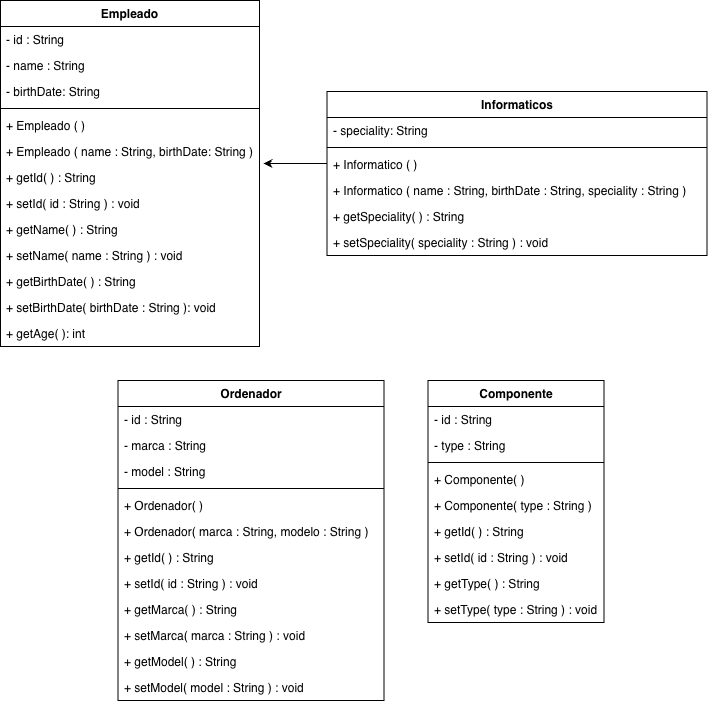

The diagram above was exported from draw.io. Its source (the exported page's mxGraphModel, read from the mxfile embedded in the PNG):
<mxGraphModel dx="1204" dy="824" grid="1" gridSize="10" guides="1" tooltips="1" connect="1" arrows="1" fold="1" page="1" pageScale="1" pageWidth="827" pageHeight="1169" math="0" shadow="0">
  <root>
    <mxCell id="0" />
    <mxCell id="1" parent="0" />
    <mxCell id="uUxlsIw-wGQkkn3w5lXw-1" parent="1" style="swimlane;fontStyle=1;align=center;verticalAlign=top;childLayout=stackLayout;horizontal=1;startSize=26;horizontalStack=0;resizeParent=1;resizeParentMax=0;resizeLast=0;collapsible=1;marginBottom=0;whiteSpace=wrap;html=1;" value="Empleado" vertex="1">
      <mxGeometry height="346" width="259" x="80" y="140" as="geometry" />
    </mxCell>
    <mxCell id="uUxlsIw-wGQkkn3w5lXw-2" parent="uUxlsIw-wGQkkn3w5lXw-1" style="text;strokeColor=none;fillColor=none;align=left;verticalAlign=top;spacingLeft=4;spacingRight=4;overflow=hidden;rotatable=0;points=[[0,0.5],[1,0.5]];portConstraint=eastwest;whiteSpace=wrap;html=1;" value="- id : String" vertex="1">
      <mxGeometry height="26" width="259" y="26" as="geometry" />
    </mxCell>
    <mxCell id="uUxlsIw-wGQkkn3w5lXw-3" parent="uUxlsIw-wGQkkn3w5lXw-1" style="text;strokeColor=none;fillColor=none;align=left;verticalAlign=top;spacingLeft=4;spacingRight=4;overflow=hidden;rotatable=0;points=[[0,0.5],[1,0.5]];portConstraint=eastwest;whiteSpace=wrap;html=1;" value="- name : String" vertex="1">
      <mxGeometry height="26" width="259" y="52" as="geometry" />
    </mxCell>
    <mxCell id="uUxlsIw-wGQkkn3w5lXw-4" parent="uUxlsIw-wGQkkn3w5lXw-1" style="text;strokeColor=none;fillColor=none;align=left;verticalAlign=top;spacingLeft=4;spacingRight=4;overflow=hidden;rotatable=0;points=[[0,0.5],[1,0.5]];portConstraint=eastwest;whiteSpace=wrap;html=1;" value="- birthDate: String" vertex="1">
      <mxGeometry height="26" width="259" y="78" as="geometry" />
    </mxCell>
    <mxCell id="uUxlsIw-wGQkkn3w5lXw-5" parent="uUxlsIw-wGQkkn3w5lXw-1" style="line;strokeWidth=1;fillColor=none;align=left;verticalAlign=middle;spacingTop=-1;spacingLeft=3;spacingRight=3;rotatable=0;labelPosition=right;points=[];portConstraint=eastwest;strokeColor=inherit;labelPerimeter=1;" value="" vertex="1">
      <mxGeometry height="8" width="259" y="104" as="geometry" />
    </mxCell>
    <mxCell id="uUxlsIw-wGQkkn3w5lXw-6" parent="uUxlsIw-wGQkkn3w5lXw-1" style="text;strokeColor=none;fillColor=none;align=left;verticalAlign=top;spacingLeft=4;spacingRight=4;overflow=hidden;rotatable=0;points=[[0,0.5],[1,0.5]];portConstraint=eastwest;whiteSpace=wrap;html=1;" value="+ Empleado ( )" vertex="1">
      <mxGeometry height="26" width="259" y="112" as="geometry" />
    </mxCell>
    <mxCell id="uUxlsIw-wGQkkn3w5lXw-7" parent="uUxlsIw-wGQkkn3w5lXw-1" style="text;strokeColor=none;fillColor=none;align=left;verticalAlign=top;spacingLeft=4;spacingRight=4;overflow=hidden;rotatable=0;points=[[0,0.5],[1,0.5]];portConstraint=eastwest;whiteSpace=wrap;html=1;" value="+ Empleado ( name : String, birthDate: String )" vertex="1">
      <mxGeometry height="26" width="259" y="138" as="geometry" />
    </mxCell>
    <mxCell id="uUxlsIw-wGQkkn3w5lXw-8" parent="uUxlsIw-wGQkkn3w5lXw-1" style="text;strokeColor=none;fillColor=none;align=left;verticalAlign=top;spacingLeft=4;spacingRight=4;overflow=hidden;rotatable=0;points=[[0,0.5],[1,0.5]];portConstraint=eastwest;whiteSpace=wrap;html=1;" value="+ getId( ) : String" vertex="1">
      <mxGeometry height="26" width="259" y="164" as="geometry" />
    </mxCell>
    <mxCell id="uUxlsIw-wGQkkn3w5lXw-9" parent="uUxlsIw-wGQkkn3w5lXw-1" style="text;strokeColor=none;fillColor=none;align=left;verticalAlign=top;spacingLeft=4;spacingRight=4;overflow=hidden;rotatable=0;points=[[0,0.5],[1,0.5]];portConstraint=eastwest;whiteSpace=wrap;html=1;" value="+ setId( id : String ) : void" vertex="1">
      <mxGeometry height="26" width="259" y="190" as="geometry" />
    </mxCell>
    <mxCell id="uUxlsIw-wGQkkn3w5lXw-10" parent="uUxlsIw-wGQkkn3w5lXw-1" style="text;strokeColor=none;fillColor=none;align=left;verticalAlign=top;spacingLeft=4;spacingRight=4;overflow=hidden;rotatable=0;points=[[0,0.5],[1,0.5]];portConstraint=eastwest;whiteSpace=wrap;html=1;" value="+ getName( ) : String" vertex="1">
      <mxGeometry height="26" width="259" y="216" as="geometry" />
    </mxCell>
    <mxCell id="uUxlsIw-wGQkkn3w5lXw-11" parent="uUxlsIw-wGQkkn3w5lXw-1" style="text;strokeColor=none;fillColor=none;align=left;verticalAlign=top;spacingLeft=4;spacingRight=4;overflow=hidden;rotatable=0;points=[[0,0.5],[1,0.5]];portConstraint=eastwest;whiteSpace=wrap;html=1;" value="+ setName( name : String ) : void" vertex="1">
      <mxGeometry height="26" width="259" y="242" as="geometry" />
    </mxCell>
    <mxCell id="uUxlsIw-wGQkkn3w5lXw-12" parent="uUxlsIw-wGQkkn3w5lXw-1" style="text;strokeColor=none;fillColor=none;align=left;verticalAlign=top;spacingLeft=4;spacingRight=4;overflow=hidden;rotatable=0;points=[[0,0.5],[1,0.5]];portConstraint=eastwest;whiteSpace=wrap;html=1;" value="+ getBirthDate( ) : String" vertex="1">
      <mxGeometry height="26" width="259" y="268" as="geometry" />
    </mxCell>
    <mxCell id="uUxlsIw-wGQkkn3w5lXw-13" parent="uUxlsIw-wGQkkn3w5lXw-1" style="text;strokeColor=none;fillColor=none;align=left;verticalAlign=top;spacingLeft=4;spacingRight=4;overflow=hidden;rotatable=0;points=[[0,0.5],[1,0.5]];portConstraint=eastwest;whiteSpace=wrap;html=1;" value="+ setBirthDate( birthDate : String ): void" vertex="1">
      <mxGeometry height="26" width="259" y="294" as="geometry" />
    </mxCell>
    <mxCell id="uUxlsIw-wGQkkn3w5lXw-14" parent="uUxlsIw-wGQkkn3w5lXw-1" style="text;strokeColor=none;fillColor=none;align=left;verticalAlign=top;spacingLeft=4;spacingRight=4;overflow=hidden;rotatable=0;points=[[0,0.5],[1,0.5]];portConstraint=eastwest;whiteSpace=wrap;html=1;" value="+ getAge( ): int" vertex="1">
      <mxGeometry height="26" width="259" y="320" as="geometry" />
    </mxCell>
    <mxCell id="uUxlsIw-wGQkkn3w5lXw-15" parent="1" style="swimlane;fontStyle=1;align=center;verticalAlign=top;childLayout=stackLayout;horizontal=1;startSize=26;horizontalStack=0;resizeParent=1;resizeParentMax=0;resizeLast=0;collapsible=1;marginBottom=0;whiteSpace=wrap;html=1;" value="Informaticos" vertex="1">
      <mxGeometry height="164" width="380" x="406.5" y="231" as="geometry" />
    </mxCell>
    <mxCell id="uUxlsIw-wGQkkn3w5lXw-16" parent="uUxlsIw-wGQkkn3w5lXw-15" style="text;strokeColor=none;fillColor=none;align=left;verticalAlign=top;spacingLeft=4;spacingRight=4;overflow=hidden;rotatable=0;points=[[0,0.5],[1,0.5]];portConstraint=eastwest;whiteSpace=wrap;html=1;" value="- speciality: String" vertex="1">
      <mxGeometry height="26" width="380" y="26" as="geometry" />
    </mxCell>
    <mxCell id="uUxlsIw-wGQkkn3w5lXw-17" parent="uUxlsIw-wGQkkn3w5lXw-15" style="line;strokeWidth=1;fillColor=none;align=left;verticalAlign=middle;spacingTop=-1;spacingLeft=3;spacingRight=3;rotatable=0;labelPosition=right;points=[];portConstraint=eastwest;strokeColor=inherit;labelPerimeter=1;" value="" vertex="1">
      <mxGeometry height="8" width="380" y="52" as="geometry" />
    </mxCell>
    <mxCell id="uUxlsIw-wGQkkn3w5lXw-18" parent="uUxlsIw-wGQkkn3w5lXw-15" style="text;strokeColor=none;fillColor=none;align=left;verticalAlign=top;spacingLeft=4;spacingRight=4;overflow=hidden;rotatable=0;points=[[0,0.5],[1,0.5]];portConstraint=eastwest;whiteSpace=wrap;html=1;" value="+ Informatico ( )" vertex="1">
      <mxGeometry height="26" width="380" y="60" as="geometry" />
    </mxCell>
    <mxCell id="uUxlsIw-wGQkkn3w5lXw-19" parent="uUxlsIw-wGQkkn3w5lXw-15" style="text;strokeColor=none;fillColor=none;align=left;verticalAlign=top;spacingLeft=4;spacingRight=4;overflow=hidden;rotatable=0;points=[[0,0.5],[1,0.5]];portConstraint=eastwest;whiteSpace=wrap;html=1;" value="+ Informatico ( name : String, birthDate : String, speciality : String )" vertex="1">
      <mxGeometry height="26" width="380" y="86" as="geometry" />
    </mxCell>
    <mxCell id="uUxlsIw-wGQkkn3w5lXw-20" parent="uUxlsIw-wGQkkn3w5lXw-15" style="text;strokeColor=none;fillColor=none;align=left;verticalAlign=top;spacingLeft=4;spacingRight=4;overflow=hidden;rotatable=0;points=[[0,0.5],[1,0.5]];portConstraint=eastwest;whiteSpace=wrap;html=1;" value="+ getSpeciality( ) : String" vertex="1">
      <mxGeometry height="26" width="380" y="112" as="geometry" />
    </mxCell>
    <mxCell id="uUxlsIw-wGQkkn3w5lXw-21" parent="uUxlsIw-wGQkkn3w5lXw-15" style="text;strokeColor=none;fillColor=none;align=left;verticalAlign=top;spacingLeft=4;spacingRight=4;overflow=hidden;rotatable=0;points=[[0,0.5],[1,0.5]];portConstraint=eastwest;whiteSpace=wrap;html=1;" value="+ setSpeciality( speciality : String ) : void" vertex="1">
      <mxGeometry height="26" width="380" y="138" as="geometry" />
    </mxCell>
    <mxCell id="uUxlsIw-wGQkkn3w5lXw-25" parent="1" style="swimlane;fontStyle=1;align=center;verticalAlign=top;childLayout=stackLayout;horizontal=1;startSize=26;horizontalStack=0;resizeParent=1;resizeParentMax=0;resizeLast=0;collapsible=1;marginBottom=0;whiteSpace=wrap;html=1;" value="Ordenador" vertex="1">
      <mxGeometry height="320" width="266" x="197.5" y="520" as="geometry" />
    </mxCell>
    <mxCell id="uUxlsIw-wGQkkn3w5lXw-26" parent="uUxlsIw-wGQkkn3w5lXw-25" style="text;strokeColor=none;fillColor=none;align=left;verticalAlign=top;spacingLeft=4;spacingRight=4;overflow=hidden;rotatable=0;points=[[0,0.5],[1,0.5]];portConstraint=eastwest;whiteSpace=wrap;html=1;" value="- id : String" vertex="1">
      <mxGeometry height="26" width="266" y="26" as="geometry" />
    </mxCell>
    <mxCell id="uUxlsIw-wGQkkn3w5lXw-27" parent="uUxlsIw-wGQkkn3w5lXw-25" style="text;strokeColor=none;fillColor=none;align=left;verticalAlign=top;spacingLeft=4;spacingRight=4;overflow=hidden;rotatable=0;points=[[0,0.5],[1,0.5]];portConstraint=eastwest;whiteSpace=wrap;html=1;" value="- marca : String" vertex="1">
      <mxGeometry height="26" width="266" y="52" as="geometry" />
    </mxCell>
    <mxCell id="uUxlsIw-wGQkkn3w5lXw-28" parent="uUxlsIw-wGQkkn3w5lXw-25" style="text;strokeColor=none;fillColor=none;align=left;verticalAlign=top;spacingLeft=4;spacingRight=4;overflow=hidden;rotatable=0;points=[[0,0.5],[1,0.5]];portConstraint=eastwest;whiteSpace=wrap;html=1;" value="- model : String" vertex="1">
      <mxGeometry height="26" width="266" y="78" as="geometry" />
    </mxCell>
    <mxCell id="uUxlsIw-wGQkkn3w5lXw-29" parent="uUxlsIw-wGQkkn3w5lXw-25" style="line;strokeWidth=1;fillColor=none;align=left;verticalAlign=middle;spacingTop=-1;spacingLeft=3;spacingRight=3;rotatable=0;labelPosition=right;points=[];portConstraint=eastwest;strokeColor=inherit;labelPerimeter=1;" value="" vertex="1">
      <mxGeometry height="8" width="266" y="104" as="geometry" />
    </mxCell>
    <mxCell id="uUxlsIw-wGQkkn3w5lXw-30" parent="uUxlsIw-wGQkkn3w5lXw-25" style="text;strokeColor=none;fillColor=none;align=left;verticalAlign=top;spacingLeft=4;spacingRight=4;overflow=hidden;rotatable=0;points=[[0,0.5],[1,0.5]];portConstraint=eastwest;whiteSpace=wrap;html=1;" value="+ Ordenador( )" vertex="1">
      <mxGeometry height="26" width="266" y="112" as="geometry" />
    </mxCell>
    <mxCell id="uUxlsIw-wGQkkn3w5lXw-31" parent="uUxlsIw-wGQkkn3w5lXw-25" style="text;strokeColor=none;fillColor=none;align=left;verticalAlign=top;spacingLeft=4;spacingRight=4;overflow=hidden;rotatable=0;points=[[0,0.5],[1,0.5]];portConstraint=eastwest;whiteSpace=wrap;html=1;" value="+ Ordenador( marca : String, modelo : String )" vertex="1">
      <mxGeometry height="26" width="266" y="138" as="geometry" />
    </mxCell>
    <mxCell id="uUxlsIw-wGQkkn3w5lXw-32" parent="uUxlsIw-wGQkkn3w5lXw-25" style="text;strokeColor=none;fillColor=none;align=left;verticalAlign=top;spacingLeft=4;spacingRight=4;overflow=hidden;rotatable=0;points=[[0,0.5],[1,0.5]];portConstraint=eastwest;whiteSpace=wrap;html=1;" value="+ getId( ) : String" vertex="1">
      <mxGeometry height="26" width="266" y="164" as="geometry" />
    </mxCell>
    <mxCell id="uUxlsIw-wGQkkn3w5lXw-33" parent="uUxlsIw-wGQkkn3w5lXw-25" style="text;strokeColor=none;fillColor=none;align=left;verticalAlign=top;spacingLeft=4;spacingRight=4;overflow=hidden;rotatable=0;points=[[0,0.5],[1,0.5]];portConstraint=eastwest;whiteSpace=wrap;html=1;" value="+ setId( id : String ) : void" vertex="1">
      <mxGeometry height="26" width="266" y="190" as="geometry" />
    </mxCell>
    <mxCell id="uUxlsIw-wGQkkn3w5lXw-34" parent="uUxlsIw-wGQkkn3w5lXw-25" style="text;strokeColor=none;fillColor=none;align=left;verticalAlign=top;spacingLeft=4;spacingRight=4;overflow=hidden;rotatable=0;points=[[0,0.5],[1,0.5]];portConstraint=eastwest;whiteSpace=wrap;html=1;" value="+ getMarca( ) : String" vertex="1">
      <mxGeometry height="26" width="266" y="216" as="geometry" />
    </mxCell>
    <mxCell id="uUxlsIw-wGQkkn3w5lXw-35" parent="uUxlsIw-wGQkkn3w5lXw-25" style="text;strokeColor=none;fillColor=none;align=left;verticalAlign=top;spacingLeft=4;spacingRight=4;overflow=hidden;rotatable=0;points=[[0,0.5],[1,0.5]];portConstraint=eastwest;whiteSpace=wrap;html=1;" value="+ setMarca( marca : String ) : void" vertex="1">
      <mxGeometry height="26" width="266" y="242" as="geometry" />
    </mxCell>
    <mxCell id="uUxlsIw-wGQkkn3w5lXw-36" parent="uUxlsIw-wGQkkn3w5lXw-25" style="text;strokeColor=none;fillColor=none;align=left;verticalAlign=top;spacingLeft=4;spacingRight=4;overflow=hidden;rotatable=0;points=[[0,0.5],[1,0.5]];portConstraint=eastwest;whiteSpace=wrap;html=1;" value="+ getModel( ) : String" vertex="1">
      <mxGeometry height="26" width="266" y="268" as="geometry" />
    </mxCell>
    <mxCell id="uUxlsIw-wGQkkn3w5lXw-37" parent="uUxlsIw-wGQkkn3w5lXw-25" style="text;strokeColor=none;fillColor=none;align=left;verticalAlign=top;spacingLeft=4;spacingRight=4;overflow=hidden;rotatable=0;points=[[0,0.5],[1,0.5]];portConstraint=eastwest;whiteSpace=wrap;html=1;" value="+ setModel( model : String ) : void" vertex="1">
      <mxGeometry height="26" width="266" y="294" as="geometry" />
    </mxCell>
    <mxCell id="uUxlsIw-wGQkkn3w5lXw-38" parent="1" style="swimlane;fontStyle=1;align=center;verticalAlign=top;childLayout=stackLayout;horizontal=1;startSize=26;horizontalStack=0;resizeParent=1;resizeParentMax=0;resizeLast=0;collapsible=1;marginBottom=0;whiteSpace=wrap;html=1;" value="Componente" vertex="1">
      <mxGeometry height="242" width="176" x="507.5" y="520" as="geometry" />
    </mxCell>
    <mxCell id="uUxlsIw-wGQkkn3w5lXw-39" parent="uUxlsIw-wGQkkn3w5lXw-38" style="text;strokeColor=none;fillColor=none;align=left;verticalAlign=top;spacingLeft=4;spacingRight=4;overflow=hidden;rotatable=0;points=[[0,0.5],[1,0.5]];portConstraint=eastwest;whiteSpace=wrap;html=1;" value="- id : String" vertex="1">
      <mxGeometry height="26" width="176" y="26" as="geometry" />
    </mxCell>
    <mxCell id="uUxlsIw-wGQkkn3w5lXw-40" parent="uUxlsIw-wGQkkn3w5lXw-38" style="text;strokeColor=none;fillColor=none;align=left;verticalAlign=top;spacingLeft=4;spacingRight=4;overflow=hidden;rotatable=0;points=[[0,0.5],[1,0.5]];portConstraint=eastwest;whiteSpace=wrap;html=1;" value="- type : String" vertex="1">
      <mxGeometry height="26" width="176" y="52" as="geometry" />
    </mxCell>
    <mxCell id="uUxlsIw-wGQkkn3w5lXw-41" parent="uUxlsIw-wGQkkn3w5lXw-38" style="line;strokeWidth=1;fillColor=none;align=left;verticalAlign=middle;spacingTop=-1;spacingLeft=3;spacingRight=3;rotatable=0;labelPosition=right;points=[];portConstraint=eastwest;strokeColor=inherit;labelPerimeter=1;" value="" vertex="1">
      <mxGeometry height="8" width="176" y="78" as="geometry" />
    </mxCell>
    <mxCell id="uUxlsIw-wGQkkn3w5lXw-42" parent="uUxlsIw-wGQkkn3w5lXw-38" style="text;strokeColor=none;fillColor=none;align=left;verticalAlign=top;spacingLeft=4;spacingRight=4;overflow=hidden;rotatable=0;points=[[0,0.5],[1,0.5]];portConstraint=eastwest;whiteSpace=wrap;html=1;" value="+ Componente( )" vertex="1">
      <mxGeometry height="26" width="176" y="86" as="geometry" />
    </mxCell>
    <mxCell id="uUxlsIw-wGQkkn3w5lXw-43" parent="uUxlsIw-wGQkkn3w5lXw-38" style="text;strokeColor=none;fillColor=none;align=left;verticalAlign=top;spacingLeft=4;spacingRight=4;overflow=hidden;rotatable=0;points=[[0,0.5],[1,0.5]];portConstraint=eastwest;whiteSpace=wrap;html=1;" value="+ Componente( type : String )" vertex="1">
      <mxGeometry height="26" width="176" y="112" as="geometry" />
    </mxCell>
    <mxCell id="uUxlsIw-wGQkkn3w5lXw-44" parent="uUxlsIw-wGQkkn3w5lXw-38" style="text;strokeColor=none;fillColor=none;align=left;verticalAlign=top;spacingLeft=4;spacingRight=4;overflow=hidden;rotatable=0;points=[[0,0.5],[1,0.5]];portConstraint=eastwest;whiteSpace=wrap;html=1;" value="+ getId( ) : String" vertex="1">
      <mxGeometry height="26" width="176" y="138" as="geometry" />
    </mxCell>
    <mxCell id="uUxlsIw-wGQkkn3w5lXw-45" parent="uUxlsIw-wGQkkn3w5lXw-38" style="text;strokeColor=none;fillColor=none;align=left;verticalAlign=top;spacingLeft=4;spacingRight=4;overflow=hidden;rotatable=0;points=[[0,0.5],[1,0.5]];portConstraint=eastwest;whiteSpace=wrap;html=1;" value="+ setId( id : String ) : void" vertex="1">
      <mxGeometry height="26" width="176" y="164" as="geometry" />
    </mxCell>
    <mxCell id="uUxlsIw-wGQkkn3w5lXw-46" parent="uUxlsIw-wGQkkn3w5lXw-38" style="text;strokeColor=none;fillColor=none;align=left;verticalAlign=top;spacingLeft=4;spacingRight=4;overflow=hidden;rotatable=0;points=[[0,0.5],[1,0.5]];portConstraint=eastwest;whiteSpace=wrap;html=1;" value="+ getType( ) : String" vertex="1">
      <mxGeometry height="26" width="176" y="190" as="geometry" />
    </mxCell>
    <mxCell id="uUxlsIw-wGQkkn3w5lXw-47" parent="uUxlsIw-wGQkkn3w5lXw-38" style="text;strokeColor=none;fillColor=none;align=left;verticalAlign=top;spacingLeft=4;spacingRight=4;overflow=hidden;rotatable=0;points=[[0,0.5],[1,0.5]];portConstraint=eastwest;whiteSpace=wrap;html=1;" value="+ setType( type : String ) : void" vertex="1">
      <mxGeometry height="26" width="176" y="216" as="geometry" />
    </mxCell>
    <mxCell id="uUxlsIw-wGQkkn3w5lXw-54" edge="1" parent="1" source="uUxlsIw-wGQkkn3w5lXw-15" style="edgeStyle=orthogonalEdgeStyle;rounded=0;orthogonalLoop=1;jettySize=auto;html=1;exitX=0;exitY=0.5;exitDx=0;exitDy=0;entryX=1.015;entryY=-0.038;entryDx=0;entryDy=0;entryPerimeter=0;defaultLabelBackgroundColor=page;labelPadding=0 4;" target="uUxlsIw-wGQkkn3w5lXw-8">
      <mxGeometry relative="1" x="-0.0007" as="geometry">
        <Array as="points">
          <mxPoint x="406.5" y="303" />
        </Array>
      </mxGeometry>
    </mxCell>
  </root>
</mxGraphModel>